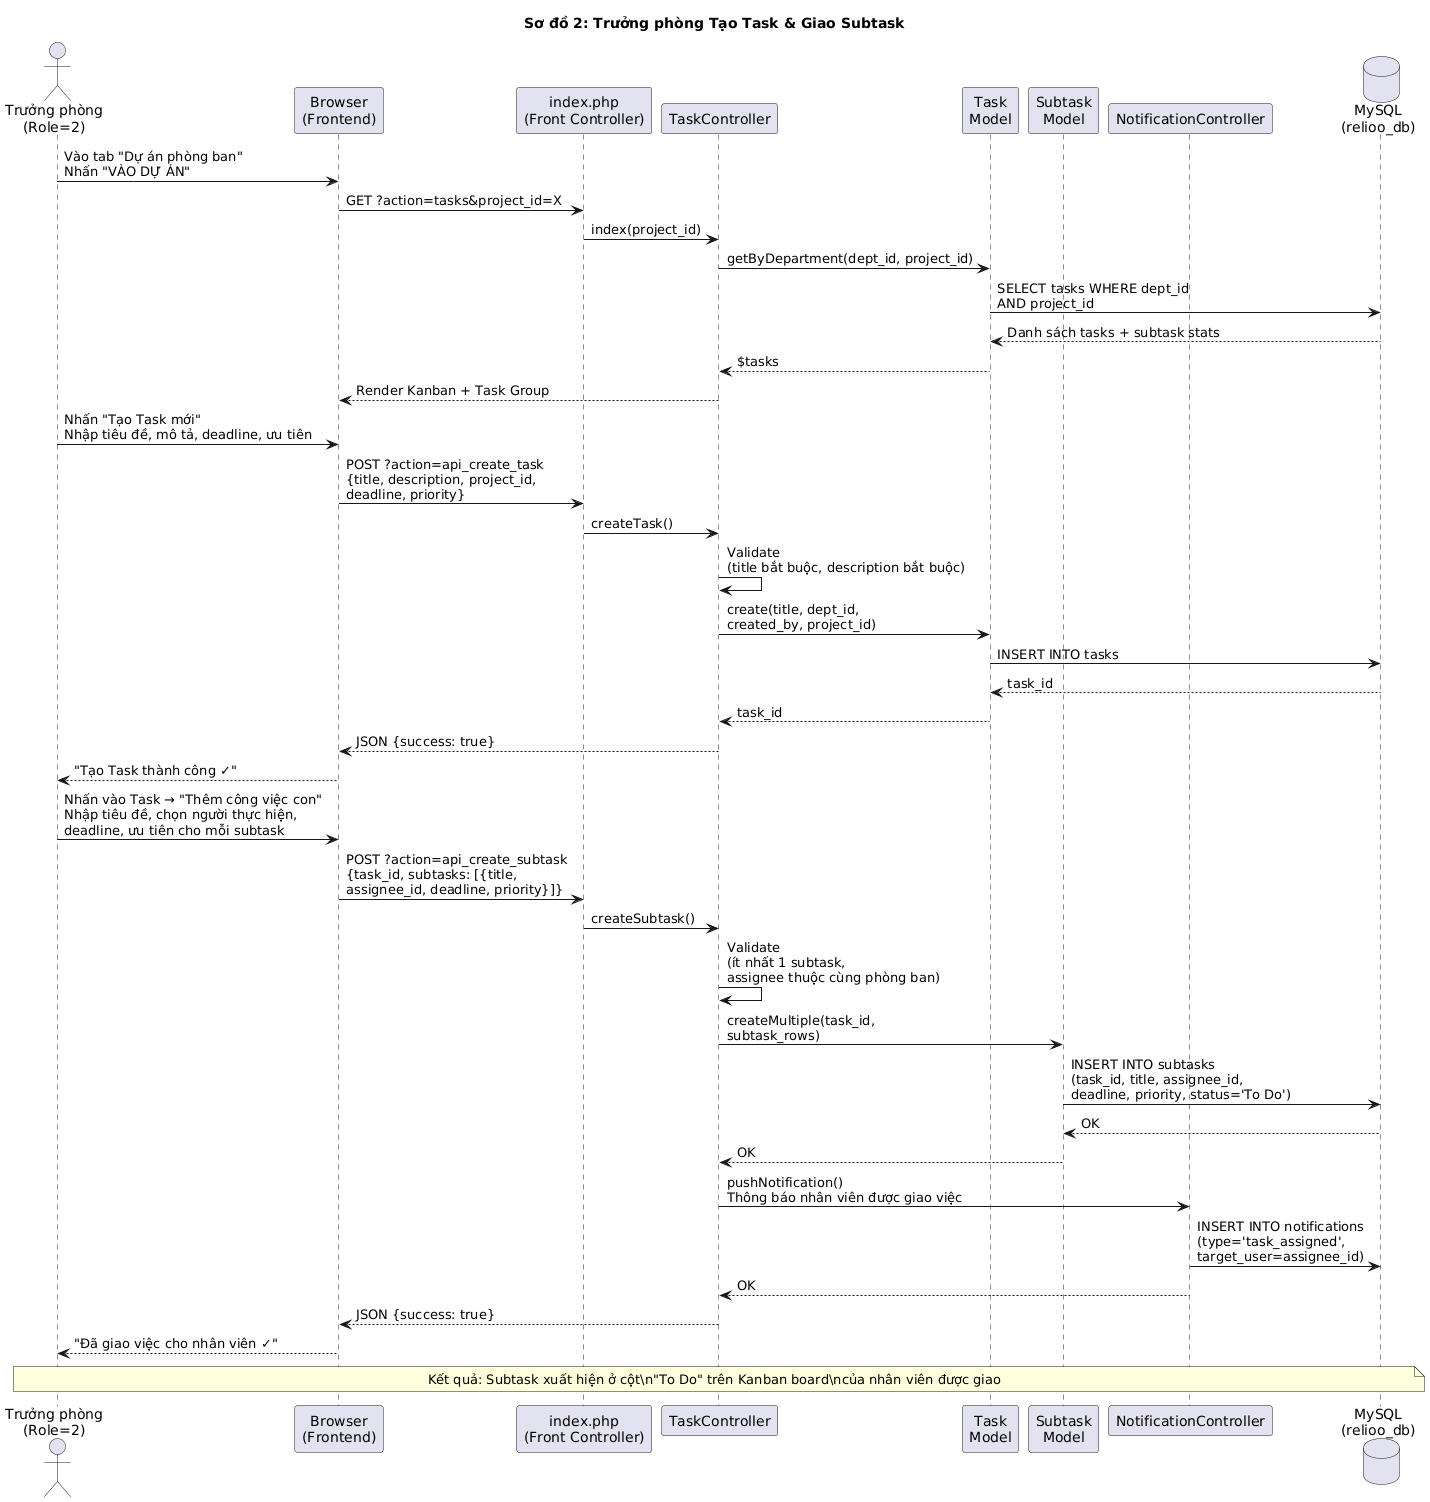

The diagram above was rendered by PlantUML. Its source (embedded in the PNG):
@startuml
title Sơ đồ 2: Trưởng phòng Tạo Task & Giao Subtask

actor "Trưởng phòng\n(Role=2)" as Leader
participant "Browser\n(Frontend)" as UI
participant "index.php\n(Front Controller)" as Router
participant "TaskController" as TC
participant "Task\nModel" as TM
participant "Subtask\nModel" as SM
participant "NotificationController" as NC
database "MySQL\n(relioo_db)" as DB

Leader -> UI: Vào tab "Dự án phòng ban"\nNhấn "VÀO DỰ ÁN"
UI -> Router: GET ?action=tasks&project_id=X
Router -> TC: index(project_id)
TC -> TM: getByDepartment(dept_id, project_id)
TM -> DB: SELECT tasks WHERE dept_id\nAND project_id
DB --> TM: Danh sách tasks + subtask stats
TM --> TC: $tasks
TC --> UI: Render Kanban + Task Group

Leader -> UI: Nhấn "Tạo Task mới"\nNhập tiêu đề, mô tả, deadline, ưu tiên
UI -> Router: POST ?action=api_create_task\n{title, description, project_id,\ndeadline, priority}
Router -> TC: createTask()
TC -> TC: Validate\n(title bắt buộc, description bắt buộc)
TC -> TM: create(title, dept_id,\ncreated_by, project_id)
TM -> DB: INSERT INTO tasks
DB --> TM: task_id
TM --> TC: task_id
TC --> UI: JSON {success: true}
UI --> Leader: "Tạo Task thành công ✓"

Leader -> UI: Nhấn vào Task → "Thêm công việc con"\nNhập tiêu đề, chọn người thực hiện,\ndeadline, ưu tiên cho mỗi subtask
UI -> Router: POST ?action=api_create_subtask\n{task_id, subtasks: [{title,\nassignee_id, deadline, priority}]}
Router -> TC: createSubtask()
TC -> TC: Validate\n(ít nhất 1 subtask,\nassignee thuộc cùng phòng ban)
TC -> SM: createMultiple(task_id,\nsubtask_rows)
SM -> DB: INSERT INTO subtasks\n(task_id, title, assignee_id,\ndeadline, priority, status='To Do')
DB --> SM: OK
SM --> TC: OK
TC -> NC: pushNotification()\nThông báo nhân viên được giao việc
NC -> DB: INSERT INTO notifications\n(type='task_assigned',\ntarget_user=assignee_id)
NC --> TC: OK
TC --> UI: JSON {success: true}
UI --> Leader: "Đã giao việc cho nhân viên ✓"

note over Leader, DB
  Kết quả: Subtask xuất hiện ở cột\n"To Do" trên Kanban board\ncủa nhân viên được giao
end note
@enduml